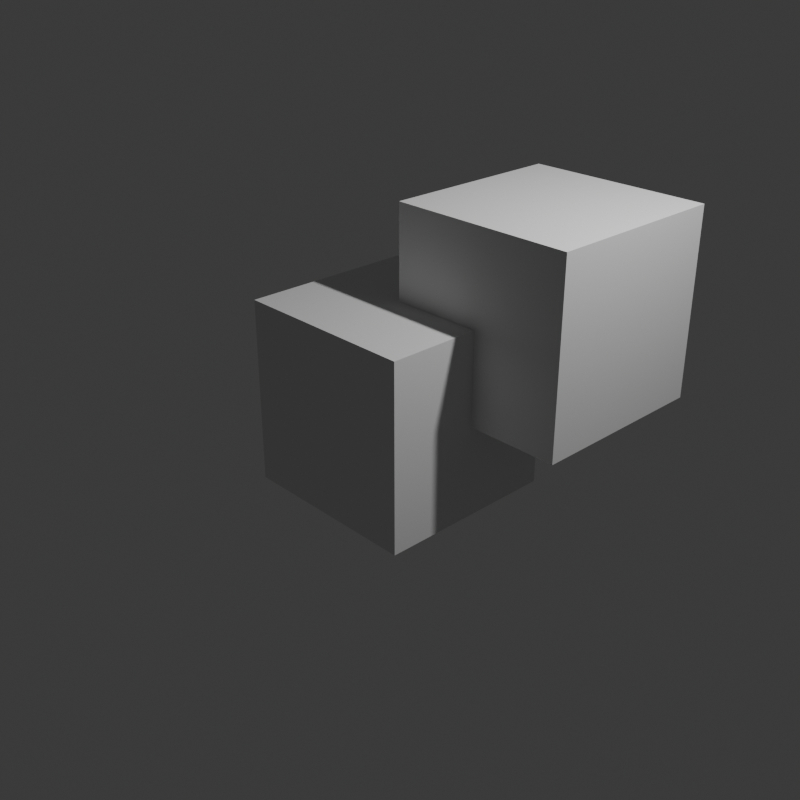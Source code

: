 # Source: animation.blend  (saved by Blender 4.5.88; exported with 4.5.12 LTS)
import bpy
from mathutils import Matrix  # noqa: F401  (used for matrix-valued properties, if any)

bpy.ops.wm.read_factory_settings(use_empty=True)
scene = bpy.context.scene
scene.name = 'Scene'

# ---- collections
col_collection = bpy.data.collections.new('Collection'); scene.collection.children.link(col_collection)

# ---- world
world_world = bpy.data.worlds.new('World'); scene.world = world_world
world_world.use_nodes = True; world_world.node_tree.nodes.clear()
_N = world_world.node_tree.nodes; _L = world_world.node_tree.links
n0 = _N.new('ShaderNodeOutputWorld'); n0.name = 'World Output'; n0.location = (300, 300)
n1 = _N.new('ShaderNodeBackground'); n1.name = 'Background'; n1.location = (10, 300)
n1.inputs[0].default_value = (0.05088, 0.05088, 0.05088, 1.0)
_L.new(n1.outputs[0], n0.inputs[0])
n0.is_active_output = True
world_world.color = (0.05088, 0.05088, 0.05088)
world_world.sun_shadow_jitter_overblur = 0.0

# ---- cameras
cam_camera = bpy.data.cameras.new('Camera')
cam_camera.clip_end = 100.0
cam_camera.ortho_scale = 7.314

# ---- lights
light_light = bpy.data.lights.new('Light', 'POINT')
light_light.energy = 1000.0
light_light.shadow_soft_size = 0.1

# ---- meshes
me_cube = bpy.data.meshes.new('Cube')
me_cube.from_pydata([(-1.0, -1.0, -1.0), (-1.0, -1.0, 1.0), (-1.0, 1.0, -1.0), (-1.0, 1.0, 1.0), (1.0, -1.0, -1.0), (1.0, -1.0, 1.0), (1.0, 1.0, -1.0), (1.0, 1.0, 1.0)], [], [(0, 1, 3, 2), (2, 3, 7, 6), (6, 7, 5, 4), (4, 5, 1, 0), (2, 6, 4, 0), (7, 3, 1, 5)])
_uv = me_cube.uv_layers.new(name='UVMap')
_uv.uv.foreach_set('vector', [0.375, 0.0, 0.625, 0.0, 0.625, 0.25, 0.375, 0.25, 0.375, 0.25, 0.625, 0.25, 0.625, 0.5, 0.375, 0.5, 0.375, 0.5, 0.625, 0.5, 0.625, 0.75, 0.375, 0.75, 0.375, 0.75, 0.625, 0.75, 0.625, 1.0, 0.375, 1.0, 0.125, 0.5, 0.375, 0.5, 0.375, 0.75, 0.125, 0.75, 0.625, 0.5, 0.875, 0.5, 0.875, 0.75, 0.625, 0.75])
me_cube.update()
me_cube_001 = bpy.data.meshes.new('Cube.001')
me_cube_001.from_pydata([(-1.0, -1.0, -1.0), (-1.0, -1.0, 1.0), (-1.0, 1.0, -1.0), (-1.0, 1.0, 1.0), (1.0, -1.0, -1.0), (1.0, -1.0, 1.0), (1.0, 1.0, -1.0), (1.0, 1.0, 1.0)], [], [(0, 1, 3, 2), (2, 3, 7, 6), (6, 7, 5, 4), (4, 5, 1, 0), (2, 6, 4, 0), (7, 3, 1, 5)])
_uv = me_cube_001.uv_layers.new(name='UVMap')
_uv.uv.foreach_set('vector', [0.375, 0.0, 0.625, 0.0, 0.625, 0.25, 0.375, 0.25, 0.375, 0.25, 0.625, 0.25, 0.625, 0.5, 0.375, 0.5, 0.375, 0.5, 0.625, 0.5, 0.625, 0.75, 0.375, 0.75, 0.375, 0.75, 0.625, 0.75, 0.625, 1.0, 0.375, 1.0, 0.125, 0.5, 0.375, 0.5, 0.375, 0.75, 0.125, 0.75, 0.625, 0.5, 0.875, 0.5, 0.875, 0.75, 0.625, 0.75])
me_cube_001.update()

# ---- objects
ob_light = bpy.data.objects.new('Light', light_light)
ob_camera = bpy.data.objects.new('Camera', cam_camera)
ob_cube = bpy.data.objects.new('Cube', me_cube)
ob_cube_001 = bpy.data.objects.new('Cube.001', me_cube_001)

# ---- transforms, parenting, visibility, modifiers, constraints
ob_light.location = (4.076, 1.005, 5.904)
ob_light.rotation_euler = (0.6503, 0.05522, 1.866)
ob_light.lock_rotations_4d = False
ob_light.empty_display_type = 'ARROWS'
ob_light.color = (0.0, 0.0, 0.0, 0.0)
ob_light.lineart.crease_threshold = 0.0
ob_camera.location = (7.359, -6.926, 4.958)
ob_camera.rotation_euler = (1.109, 0.0, 0.8149)
ob_camera.lock_rotations_4d = False
ob_camera.empty_display_type = 'ARROWS'
ob_camera.color = (0.0, 0.0, 0.0, 0.0)
ob_camera.display_type = 'WIRE'
ob_camera.lineart.crease_threshold = 0.0
ob_cube.location = (0.0, 0.0, 0.0)
ob_cube_001.location = (1.0, 1.0, 1.0)

# ---- collection membership
col_collection.objects.link(ob_light)
col_collection.objects.link(ob_camera)
col_collection.objects.link(ob_cube)
col_collection.objects.link(ob_cube_001)

# ---- scene / render settings (as saved in the file)
scene.camera = ob_camera
scene.frame_start = 1; scene.frame_end = 250; scene.frame_set(1)
scene.render.engine = 'CYCLES'
scene.render.resolution_x = 512
scene.render.resolution_y = 512
bpy.context.view_layer.update()
